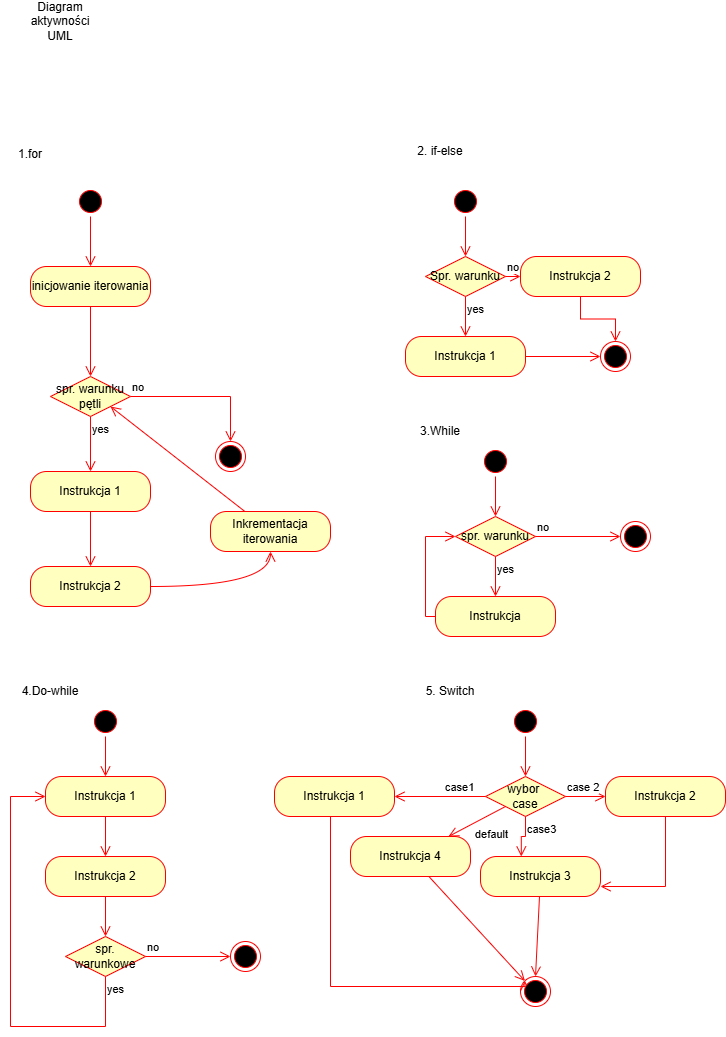

The diagram above was exported from draw.io. Its source (the exported page's mxGraphModel, read from the mxfile embedded in the PNG):
<mxGraphModel dx="492" dy="599" grid="1" gridSize="10" guides="1" tooltips="1" connect="1" arrows="1" fold="1" page="1" pageScale="1" pageWidth="827" pageHeight="1169" background="none" math="0" shadow="0">
  <root>
    <mxCell id="0" />
    <mxCell id="1" parent="0" />
    <mxCell id="7QbAU25njdW6GhAn0krY-1" parent="1" style="text;html=1;whiteSpace=wrap;strokeColor=none;fillColor=none;align=center;verticalAlign=middle;rounded=0;" value="Diagram aktywności UML" vertex="1">
      <mxGeometry height="30" width="60" x="50" y="60" as="geometry" />
    </mxCell>
    <mxCell id="7QbAU25njdW6GhAn0krY-2" parent="1" style="text;html=1;whiteSpace=wrap;strokeColor=none;fillColor=none;align=center;verticalAlign=middle;rounded=0;" value="1.for&lt;div&gt;&lt;br&gt;&lt;/div&gt;" vertex="1">
      <mxGeometry height="30" width="60" x="20" y="200" as="geometry" />
    </mxCell>
    <mxCell id="7QbAU25njdW6GhAn0krY-3" parent="1" style="ellipse;html=1;shape=startState;fillColor=#000000;strokeColor=#ff0000;" value="" vertex="1">
      <mxGeometry height="30" width="30" x="95" y="240" as="geometry" />
    </mxCell>
    <mxCell id="7QbAU25njdW6GhAn0krY-4" edge="1" parent="1" source="7QbAU25njdW6GhAn0krY-3" style="edgeStyle=orthogonalEdgeStyle;html=1;verticalAlign=bottom;endArrow=open;endSize=8;strokeColor=#ff0000;rounded=0;" target="7QbAU25njdW6GhAn0krY-5" value="">
      <mxGeometry relative="1" as="geometry">
        <mxPoint x="65" y="340" as="targetPoint" />
      </mxGeometry>
    </mxCell>
    <mxCell id="7QbAU25njdW6GhAn0krY-5" parent="1" style="rounded=1;whiteSpace=wrap;html=1;arcSize=40;fontColor=#000000;fillColor=#ffffc0;strokeColor=#ff0000;" value="inicjowanie iterowania" vertex="1">
      <mxGeometry height="40" width="120" x="50" y="320" as="geometry" />
    </mxCell>
    <mxCell id="7QbAU25njdW6GhAn0krY-6" edge="1" parent="1" source="7QbAU25njdW6GhAn0krY-5" style="edgeStyle=orthogonalEdgeStyle;html=1;verticalAlign=bottom;endArrow=open;endSize=8;strokeColor=#ff0000;rounded=0;" value="">
      <mxGeometry relative="1" as="geometry">
        <mxPoint x="110" y="430" as="targetPoint" />
      </mxGeometry>
    </mxCell>
    <mxCell id="7QbAU25njdW6GhAn0krY-7" parent="1" style="rhombus;whiteSpace=wrap;html=1;fontColor=#000000;fillColor=#ffffc0;strokeColor=#ff0000;" value="spr. warunku pętli" vertex="1">
      <mxGeometry height="40" width="80" x="70" y="430" as="geometry" />
    </mxCell>
    <mxCell id="7QbAU25njdW6GhAn0krY-8" edge="1" parent="1" source="7QbAU25njdW6GhAn0krY-7" style="edgeStyle=orthogonalEdgeStyle;html=1;align=left;verticalAlign=bottom;endArrow=open;endSize=8;strokeColor=#ff0000;rounded=0;" target="7QbAU25njdW6GhAn0krY-11" value="no">
      <mxGeometry relative="1" x="-1" as="geometry">
        <Array as="points">
          <mxPoint x="250" y="450" />
          <mxPoint x="250" y="490" />
        </Array>
        <mxPoint x="250" y="510" as="targetPoint" />
      </mxGeometry>
    </mxCell>
    <mxCell id="7QbAU25njdW6GhAn0krY-9" edge="1" parent="1" source="7QbAU25njdW6GhAn0krY-7" style="edgeStyle=orthogonalEdgeStyle;html=1;align=left;verticalAlign=top;endArrow=open;endSize=8;strokeColor=#ff0000;rounded=0;entryX=0.5;entryY=0;entryDx=0;entryDy=0;" target="7QbAU25njdW6GhAn0krY-12" value="yes">
      <mxGeometry relative="1" x="-1" as="geometry">
        <mxPoint x="110" y="530" as="targetPoint" />
      </mxGeometry>
    </mxCell>
    <mxCell id="7QbAU25njdW6GhAn0krY-11" parent="1" style="ellipse;html=1;shape=endState;fillColor=#000000;strokeColor=#ff0000;" value="" vertex="1">
      <mxGeometry height="30" width="30" x="235" y="495" as="geometry" />
    </mxCell>
    <mxCell id="7QbAU25njdW6GhAn0krY-12" parent="1" style="rounded=1;whiteSpace=wrap;html=1;arcSize=40;fontColor=#000000;fillColor=#ffffc0;strokeColor=#ff0000;" value="Instrukcja 1" vertex="1">
      <mxGeometry height="40" width="120" x="50" y="525" as="geometry" />
    </mxCell>
    <mxCell id="7QbAU25njdW6GhAn0krY-13" edge="1" parent="1" source="7QbAU25njdW6GhAn0krY-12" style="edgeStyle=orthogonalEdgeStyle;html=1;verticalAlign=bottom;endArrow=open;endSize=8;strokeColor=#ff0000;rounded=0;" value="">
      <mxGeometry relative="1" as="geometry">
        <mxPoint x="110" y="620" as="targetPoint" />
      </mxGeometry>
    </mxCell>
    <mxCell id="7QbAU25njdW6GhAn0krY-14" parent="1" style="rounded=1;whiteSpace=wrap;html=1;arcSize=40;fontColor=#000000;fillColor=#ffffc0;strokeColor=#ff0000;" value="Instrukcja 2" vertex="1">
      <mxGeometry height="40" width="120" x="50" y="620" as="geometry" />
    </mxCell>
    <mxCell id="7QbAU25njdW6GhAn0krY-15" edge="1" parent="1" source="7QbAU25njdW6GhAn0krY-14" style="edgeStyle=orthogonalEdgeStyle;html=1;verticalAlign=bottom;endArrow=open;endSize=8;strokeColor=#ff0000;rounded=0;curved=1;" target="7QbAU25njdW6GhAn0krY-16" value="">
      <mxGeometry relative="1" as="geometry">
        <mxPoint x="110" y="720" as="targetPoint" />
      </mxGeometry>
    </mxCell>
    <mxCell id="7QbAU25njdW6GhAn0krY-16" parent="1" style="rounded=1;whiteSpace=wrap;html=1;arcSize=40;fontColor=#000000;fillColor=#ffffc0;strokeColor=#ff0000;" value="Inkrementacja&lt;br&gt;iterowania" vertex="1">
      <mxGeometry height="40" width="120" x="230" y="565" as="geometry" />
    </mxCell>
    <mxCell id="7QbAU25njdW6GhAn0krY-17" edge="1" parent="1" source="7QbAU25njdW6GhAn0krY-16" style="html=1;verticalAlign=bottom;endArrow=open;endSize=8;strokeColor=#ff0000;rounded=0;entryX=1;entryY=1;entryDx=0;entryDy=0;" target="7QbAU25njdW6GhAn0krY-7" value="">
      <mxGeometry relative="1" as="geometry">
        <mxPoint x="180" y="480" as="targetPoint" />
      </mxGeometry>
    </mxCell>
    <mxCell id="7QbAU25njdW6GhAn0krY-18" parent="1" style="text;html=1;whiteSpace=wrap;strokeColor=none;fillColor=none;align=center;verticalAlign=middle;rounded=0;" value="2. if-else" vertex="1">
      <mxGeometry height="30" width="60" x="430" y="190" as="geometry" />
    </mxCell>
    <mxCell id="7QbAU25njdW6GhAn0krY-19" parent="1" style="ellipse;html=1;shape=startState;fillColor=#000000;strokeColor=#ff0000;" value="" vertex="1">
      <mxGeometry height="30" width="30" x="470" y="240" as="geometry" />
    </mxCell>
    <mxCell id="7QbAU25njdW6GhAn0krY-20" edge="1" parent="1" source="7QbAU25njdW6GhAn0krY-19" style="edgeStyle=orthogonalEdgeStyle;html=1;verticalAlign=bottom;endArrow=open;endSize=8;strokeColor=#ff0000;rounded=0;" target="7QbAU25njdW6GhAn0krY-21" value="">
      <mxGeometry relative="1" as="geometry">
        <mxPoint x="485" y="330" as="targetPoint" />
      </mxGeometry>
    </mxCell>
    <mxCell id="7QbAU25njdW6GhAn0krY-21" parent="1" style="rhombus;whiteSpace=wrap;html=1;fontColor=#000000;fillColor=#ffffc0;strokeColor=#ff0000;" value="Spr. warunku" vertex="1">
      <mxGeometry height="40" width="80" x="445" y="310" as="geometry" />
    </mxCell>
    <mxCell id="7QbAU25njdW6GhAn0krY-22" edge="1" parent="1" source="7QbAU25njdW6GhAn0krY-21" style="edgeStyle=orthogonalEdgeStyle;html=1;align=left;verticalAlign=bottom;endArrow=open;endSize=8;strokeColor=#ff0000;rounded=0;" target="7QbAU25njdW6GhAn0krY-28" value="no">
      <mxGeometry relative="1" x="-1" as="geometry">
        <mxPoint x="600" y="330" as="targetPoint" />
      </mxGeometry>
    </mxCell>
    <mxCell id="7QbAU25njdW6GhAn0krY-23" edge="1" parent="1" source="7QbAU25njdW6GhAn0krY-21" style="edgeStyle=orthogonalEdgeStyle;html=1;align=left;verticalAlign=top;endArrow=open;endSize=8;strokeColor=#ff0000;rounded=0;" target="7QbAU25njdW6GhAn0krY-24" value="yes">
      <mxGeometry relative="1" x="-1" as="geometry">
        <mxPoint x="485" y="410" as="targetPoint" />
      </mxGeometry>
    </mxCell>
    <mxCell id="7QbAU25njdW6GhAn0krY-24" parent="1" style="rounded=1;whiteSpace=wrap;html=1;arcSize=40;fontColor=#000000;fillColor=#ffffc0;strokeColor=#ff0000;" value="Instrukcja 1" vertex="1">
      <mxGeometry height="40" width="120" x="425" y="390" as="geometry" />
    </mxCell>
    <mxCell id="7QbAU25njdW6GhAn0krY-25" edge="1" parent="1" source="7QbAU25njdW6GhAn0krY-24" style="edgeStyle=orthogonalEdgeStyle;html=1;verticalAlign=bottom;endArrow=open;endSize=8;strokeColor=#ff0000;rounded=0;" target="7QbAU25njdW6GhAn0krY-30" value="">
      <mxGeometry relative="1" as="geometry">
        <mxPoint x="600" y="410" as="targetPoint" />
      </mxGeometry>
    </mxCell>
    <mxCell id="7QbAU25njdW6GhAn0krY-28" parent="1" style="rounded=1;whiteSpace=wrap;html=1;arcSize=40;fontColor=#000000;fillColor=#ffffc0;strokeColor=#ff0000;" value="Instrukcja 2" vertex="1">
      <mxGeometry height="40" width="120" x="540" y="310" as="geometry" />
    </mxCell>
    <mxCell id="7QbAU25njdW6GhAn0krY-29" edge="1" parent="1" source="7QbAU25njdW6GhAn0krY-28" style="edgeStyle=orthogonalEdgeStyle;html=1;verticalAlign=bottom;endArrow=open;endSize=8;strokeColor=#ff0000;rounded=0;" target="7QbAU25njdW6GhAn0krY-30" value="">
      <mxGeometry relative="1" as="geometry">
        <mxPoint x="600" y="410" as="targetPoint" />
      </mxGeometry>
    </mxCell>
    <mxCell id="7QbAU25njdW6GhAn0krY-30" parent="1" style="ellipse;html=1;shape=endState;fillColor=#000000;strokeColor=#ff0000;" value="" vertex="1">
      <mxGeometry height="30" width="30" x="620" y="395" as="geometry" />
    </mxCell>
    <mxCell id="7QbAU25njdW6GhAn0krY-32" parent="1" style="text;html=1;whiteSpace=wrap;strokeColor=none;fillColor=none;align=center;verticalAlign=middle;rounded=0;" value="3.While" vertex="1">
      <mxGeometry height="30" width="60" x="430" y="470" as="geometry" />
    </mxCell>
    <mxCell id="7QbAU25njdW6GhAn0krY-33" parent="1" style="ellipse;html=1;shape=startState;fillColor=#000000;strokeColor=#ff0000;" value="" vertex="1">
      <mxGeometry height="30" width="30" x="500" y="500" as="geometry" />
    </mxCell>
    <mxCell id="7QbAU25njdW6GhAn0krY-34" edge="1" parent="1" source="7QbAU25njdW6GhAn0krY-33" style="edgeStyle=orthogonalEdgeStyle;html=1;verticalAlign=bottom;endArrow=open;endSize=8;strokeColor=#ff0000;rounded=0;" target="7QbAU25njdW6GhAn0krY-35" value="">
      <mxGeometry relative="1" as="geometry">
        <mxPoint x="515" y="590" as="targetPoint" />
      </mxGeometry>
    </mxCell>
    <mxCell id="7QbAU25njdW6GhAn0krY-35" parent="1" style="rhombus;whiteSpace=wrap;html=1;fontColor=#000000;fillColor=#ffffc0;strokeColor=#ff0000;" value="spr. warunku" vertex="1">
      <mxGeometry height="40" width="80" x="475" y="570" as="geometry" />
    </mxCell>
    <mxCell id="7QbAU25njdW6GhAn0krY-36" edge="1" parent="1" source="7QbAU25njdW6GhAn0krY-35" style="edgeStyle=orthogonalEdgeStyle;html=1;align=left;verticalAlign=bottom;endArrow=open;endSize=8;strokeColor=#ff0000;rounded=0;" target="7QbAU25njdW6GhAn0krY-40" value="no">
      <mxGeometry relative="1" x="-1" as="geometry">
        <mxPoint x="655" y="590" as="targetPoint" />
      </mxGeometry>
    </mxCell>
    <mxCell id="7QbAU25njdW6GhAn0krY-37" edge="1" parent="1" source="7QbAU25njdW6GhAn0krY-35" style="edgeStyle=orthogonalEdgeStyle;html=1;align=left;verticalAlign=top;endArrow=open;endSize=8;strokeColor=#ff0000;rounded=0;" target="7QbAU25njdW6GhAn0krY-38" value="yes">
      <mxGeometry relative="1" x="-1" as="geometry">
        <mxPoint x="515" y="670" as="targetPoint" />
      </mxGeometry>
    </mxCell>
    <mxCell id="7QbAU25njdW6GhAn0krY-38" parent="1" style="rounded=1;whiteSpace=wrap;html=1;arcSize=40;fontColor=#000000;fillColor=#ffffc0;strokeColor=#ff0000;" value="Instrukcja" vertex="1">
      <mxGeometry height="40" width="120" x="455" y="650" as="geometry" />
    </mxCell>
    <mxCell id="7QbAU25njdW6GhAn0krY-39" edge="1" parent="1" source="7QbAU25njdW6GhAn0krY-38" style="edgeStyle=orthogonalEdgeStyle;html=1;verticalAlign=bottom;endArrow=open;endSize=8;strokeColor=#ff0000;rounded=0;entryX=0;entryY=0.5;entryDx=0;entryDy=0;exitX=0;exitY=0.5;exitDx=0;exitDy=0;" target="7QbAU25njdW6GhAn0krY-35" value="">
      <mxGeometry relative="1" as="geometry">
        <mxPoint x="515" y="750" as="targetPoint" />
      </mxGeometry>
    </mxCell>
    <mxCell id="7QbAU25njdW6GhAn0krY-40" parent="1" style="ellipse;html=1;shape=endState;fillColor=#000000;strokeColor=#ff0000;" value="" vertex="1">
      <mxGeometry height="30" width="30" x="640" y="575" as="geometry" />
    </mxCell>
    <mxCell id="7QbAU25njdW6GhAn0krY-41" parent="1" style="text;html=1;whiteSpace=wrap;strokeColor=none;fillColor=none;align=center;verticalAlign=middle;rounded=0;" value="4.Do-while" vertex="1">
      <mxGeometry height="30" width="60" x="40" y="730" as="geometry" />
    </mxCell>
    <mxCell id="7QbAU25njdW6GhAn0krY-46" parent="1" style="ellipse;html=1;shape=startState;fillColor=#000000;strokeColor=#ff0000;" value="" vertex="1">
      <mxGeometry height="30" width="30" x="110" y="760" as="geometry" />
    </mxCell>
    <mxCell id="7QbAU25njdW6GhAn0krY-47" edge="1" parent="1" source="7QbAU25njdW6GhAn0krY-46" style="edgeStyle=orthogonalEdgeStyle;html=1;verticalAlign=bottom;endArrow=open;endSize=8;strokeColor=#ff0000;rounded=0;" target="7QbAU25njdW6GhAn0krY-48" value="">
      <mxGeometry relative="1" as="geometry">
        <mxPoint x="125" y="850" as="targetPoint" />
      </mxGeometry>
    </mxCell>
    <mxCell id="7QbAU25njdW6GhAn0krY-48" parent="1" style="rounded=1;whiteSpace=wrap;html=1;arcSize=40;fontColor=#000000;fillColor=#ffffc0;strokeColor=#ff0000;" value="Instrukcja 1" vertex="1">
      <mxGeometry height="40" width="120" x="65" y="830" as="geometry" />
    </mxCell>
    <mxCell id="7QbAU25njdW6GhAn0krY-49" edge="1" parent="1" source="7QbAU25njdW6GhAn0krY-48" style="edgeStyle=orthogonalEdgeStyle;html=1;verticalAlign=bottom;endArrow=open;endSize=8;strokeColor=#ff0000;rounded=0;" target="7QbAU25njdW6GhAn0krY-50" value="">
      <mxGeometry relative="1" as="geometry">
        <mxPoint x="125" y="930" as="targetPoint" />
      </mxGeometry>
    </mxCell>
    <mxCell id="7QbAU25njdW6GhAn0krY-50" parent="1" style="rounded=1;whiteSpace=wrap;html=1;arcSize=40;fontColor=#000000;fillColor=#ffffc0;strokeColor=#ff0000;" value="Instrukcja 2" vertex="1">
      <mxGeometry height="40" width="120" x="65" y="910" as="geometry" />
    </mxCell>
    <mxCell id="7QbAU25njdW6GhAn0krY-51" edge="1" parent="1" source="7QbAU25njdW6GhAn0krY-50" style="edgeStyle=orthogonalEdgeStyle;html=1;verticalAlign=bottom;endArrow=open;endSize=8;strokeColor=#ff0000;rounded=0;" target="7QbAU25njdW6GhAn0krY-52" value="">
      <mxGeometry relative="1" as="geometry">
        <mxPoint x="125" y="1010" as="targetPoint" />
      </mxGeometry>
    </mxCell>
    <mxCell id="7QbAU25njdW6GhAn0krY-52" parent="1" style="rhombus;whiteSpace=wrap;html=1;fontColor=#000000;fillColor=#ffffc0;strokeColor=#ff0000;" value="spr.&lt;br&gt;warunkowe" vertex="1">
      <mxGeometry height="40" width="80" x="85" y="990" as="geometry" />
    </mxCell>
    <mxCell id="7QbAU25njdW6GhAn0krY-53" edge="1" parent="1" source="7QbAU25njdW6GhAn0krY-52" style="edgeStyle=orthogonalEdgeStyle;html=1;align=left;verticalAlign=bottom;endArrow=open;endSize=8;strokeColor=#ff0000;rounded=0;" target="7QbAU25njdW6GhAn0krY-57" value="no">
      <mxGeometry relative="1" x="-1" as="geometry">
        <mxPoint x="265" y="1010" as="targetPoint" />
      </mxGeometry>
    </mxCell>
    <mxCell id="7QbAU25njdW6GhAn0krY-54" edge="1" parent="1" source="7QbAU25njdW6GhAn0krY-52" style="edgeStyle=orthogonalEdgeStyle;html=1;align=left;verticalAlign=top;endArrow=open;endSize=8;strokeColor=#ff0000;rounded=0;entryX=0;entryY=0.5;entryDx=0;entryDy=0;" target="7QbAU25njdW6GhAn0krY-48" value="yes">
      <mxGeometry relative="1" x="-1" as="geometry">
        <Array as="points">
          <mxPoint x="125" y="1080" />
          <mxPoint x="30" y="1080" />
          <mxPoint x="30" y="850" />
        </Array>
        <mxPoint x="125" y="1090" as="targetPoint" />
      </mxGeometry>
    </mxCell>
    <mxCell id="7QbAU25njdW6GhAn0krY-57" parent="1" style="ellipse;html=1;shape=endState;fillColor=#000000;strokeColor=#ff0000;" value="" vertex="1">
      <mxGeometry height="30" width="30" x="250" y="995" as="geometry" />
    </mxCell>
    <mxCell id="7QbAU25njdW6GhAn0krY-59" parent="1" style="text;html=1;whiteSpace=wrap;strokeColor=none;fillColor=none;align=center;verticalAlign=middle;rounded=0;" value="5. Switch" vertex="1">
      <mxGeometry height="30" width="60" x="440" y="730" as="geometry" />
    </mxCell>
    <mxCell id="7QbAU25njdW6GhAn0krY-60" parent="1" style="ellipse;html=1;shape=startState;fillColor=#000000;strokeColor=#ff0000;" value="" vertex="1">
      <mxGeometry height="30" width="30" x="530" y="760" as="geometry" />
    </mxCell>
    <mxCell id="7QbAU25njdW6GhAn0krY-61" edge="1" parent="1" source="7QbAU25njdW6GhAn0krY-60" style="edgeStyle=orthogonalEdgeStyle;html=1;verticalAlign=bottom;endArrow=open;endSize=8;strokeColor=#ff0000;rounded=0;" target="7QbAU25njdW6GhAn0krY-62" value="">
      <mxGeometry relative="1" as="geometry">
        <mxPoint x="545" y="850" as="targetPoint" />
      </mxGeometry>
    </mxCell>
    <mxCell id="7QbAU25njdW6GhAn0krY-62" parent="1" style="rhombus;whiteSpace=wrap;html=1;fontColor=#000000;fillColor=#ffffc0;strokeColor=#ff0000;" value="wybor&amp;nbsp;&lt;br&gt;case" vertex="1">
      <mxGeometry height="40" width="80" x="505" y="830" as="geometry" />
    </mxCell>
    <mxCell id="7QbAU25njdW6GhAn0krY-63" edge="1" parent="1" source="7QbAU25njdW6GhAn0krY-62" style="edgeStyle=orthogonalEdgeStyle;html=1;align=left;verticalAlign=bottom;endArrow=open;endSize=8;strokeColor=#ff0000;rounded=0;" target="7QbAU25njdW6GhAn0krY-90" value="case 2">
      <mxGeometry relative="1" x="-1" as="geometry">
        <mxPoint x="685" y="850" as="targetPoint" />
      </mxGeometry>
    </mxCell>
    <mxCell id="7QbAU25njdW6GhAn0krY-64" edge="1" parent="1" source="7QbAU25njdW6GhAn0krY-62" style="edgeStyle=orthogonalEdgeStyle;html=1;align=left;verticalAlign=top;endArrow=open;endSize=8;strokeColor=#ff0000;rounded=0;entryX=0.34;entryY=0;entryDx=0;entryDy=0;entryPerimeter=0;" target="7QbAU25njdW6GhAn0krY-88" value="case3">
      <mxGeometry relative="1" x="-1" as="geometry">
        <mxPoint x="545" y="930" as="targetPoint" />
      </mxGeometry>
    </mxCell>
    <mxCell id="7QbAU25njdW6GhAn0krY-82" edge="1" parent="1" source="7QbAU25njdW6GhAn0krY-62" style="edgeStyle=orthogonalEdgeStyle;html=1;align=left;verticalAlign=bottom;endArrow=open;endSize=8;strokeColor=#ff0000;rounded=0;exitX=0;exitY=0.5;exitDx=0;exitDy=0;" target="7QbAU25njdW6GhAn0krY-86" value="case1">
      <mxGeometry relative="1" x="-0.0667" as="geometry">
        <mxPoint as="offset" />
        <mxPoint x="325" y="860" as="sourcePoint" />
        <mxPoint x="370" y="850" as="targetPoint" />
      </mxGeometry>
    </mxCell>
    <mxCell id="7QbAU25njdW6GhAn0krY-83" edge="1" parent="1" source="7QbAU25njdW6GhAn0krY-62" style="html=1;align=left;verticalAlign=top;endArrow=open;endSize=8;strokeColor=#ff0000;rounded=0;exitX=0;exitY=1;exitDx=0;exitDy=0;" target="7QbAU25njdW6GhAn0krY-84" value="default">
      <mxGeometry relative="1" x="0.0752" y="-2" as="geometry">
        <mxPoint as="offset" />
        <mxPoint x="525" y="850" as="sourcePoint" />
        <mxPoint x="460" y="910" as="targetPoint" />
      </mxGeometry>
    </mxCell>
    <mxCell id="7QbAU25njdW6GhAn0krY-84" parent="1" style="rounded=1;whiteSpace=wrap;html=1;arcSize=40;fontColor=#000000;fillColor=#ffffc0;strokeColor=#ff0000;" value="Instrukcja 4" vertex="1">
      <mxGeometry height="40" width="120" x="370" y="890" as="geometry" />
    </mxCell>
    <mxCell id="7QbAU25njdW6GhAn0krY-85" edge="1" parent="1" source="7QbAU25njdW6GhAn0krY-84" style="html=1;verticalAlign=bottom;endArrow=open;endSize=8;strokeColor=#ff0000;rounded=0;entryX=0;entryY=0;entryDx=0;entryDy=0;" target="7QbAU25njdW6GhAn0krY-92" value="">
      <mxGeometry relative="1" as="geometry">
        <mxPoint x="520" y="1010" as="targetPoint" />
      </mxGeometry>
    </mxCell>
    <mxCell id="7QbAU25njdW6GhAn0krY-86" parent="1" style="rounded=1;whiteSpace=wrap;html=1;arcSize=40;fontColor=#000000;fillColor=#ffffc0;strokeColor=#ff0000;" value="Instrukcja 1" vertex="1">
      <mxGeometry height="40" width="120" x="294" y="830" as="geometry" />
    </mxCell>
    <mxCell id="7QbAU25njdW6GhAn0krY-87" edge="1" parent="1" source="7QbAU25njdW6GhAn0krY-86" style="edgeStyle=orthogonalEdgeStyle;html=1;verticalAlign=bottom;endArrow=open;endSize=8;strokeColor=#ff0000;rounded=0;entryX=0;entryY=0;entryDx=0;entryDy=0;" target="7QbAU25njdW6GhAn0krY-92" value="">
      <mxGeometry relative="1" as="geometry">
        <Array as="points">
          <mxPoint x="350" y="1040" />
          <mxPoint x="544" y="1040" />
        </Array>
        <mxPoint x="470" y="1040" as="targetPoint" />
      </mxGeometry>
    </mxCell>
    <mxCell id="7QbAU25njdW6GhAn0krY-88" parent="1" style="rounded=1;whiteSpace=wrap;html=1;arcSize=40;fontColor=#000000;fillColor=#ffffc0;strokeColor=#ff0000;" value="Instrukcja 3" vertex="1">
      <mxGeometry height="40" width="120" x="500" y="910" as="geometry" />
    </mxCell>
    <mxCell id="7QbAU25njdW6GhAn0krY-89" edge="1" parent="1" source="7QbAU25njdW6GhAn0krY-88" style="html=1;verticalAlign=bottom;endArrow=open;endSize=8;strokeColor=#ff0000;rounded=0;entryX=0.5;entryY=0;entryDx=0;entryDy=0;" target="7QbAU25njdW6GhAn0krY-92" value="">
      <mxGeometry relative="1" as="geometry">
        <mxPoint x="545" y="1010" as="targetPoint" />
      </mxGeometry>
    </mxCell>
    <mxCell id="7QbAU25njdW6GhAn0krY-90" parent="1" style="rounded=1;whiteSpace=wrap;html=1;arcSize=40;fontColor=#000000;fillColor=#ffffc0;strokeColor=#ff0000;" value="Instrukcja 2" vertex="1">
      <mxGeometry height="40" width="120" x="625" y="830" as="geometry" />
    </mxCell>
    <mxCell id="7QbAU25njdW6GhAn0krY-91" edge="1" parent="1" source="7QbAU25njdW6GhAn0krY-90" style="edgeStyle=orthogonalEdgeStyle;html=1;verticalAlign=bottom;endArrow=open;endSize=8;strokeColor=#ff0000;rounded=0;entryX=1;entryY=0.75;entryDx=0;entryDy=0;exitX=0.5;exitY=1;exitDx=0;exitDy=0;" target="7QbAU25njdW6GhAn0krY-88" value="">
      <mxGeometry relative="1" as="geometry">
        <mxPoint x="680" y="940" as="targetPoint" />
      </mxGeometry>
    </mxCell>
    <mxCell id="7QbAU25njdW6GhAn0krY-92" parent="1" style="ellipse;html=1;shape=endState;fillColor=#000000;strokeColor=#ff0000;" value="" vertex="1">
      <mxGeometry height="30" width="30" x="540" y="1030" as="geometry" />
    </mxCell>
  </root>
</mxGraphModel>